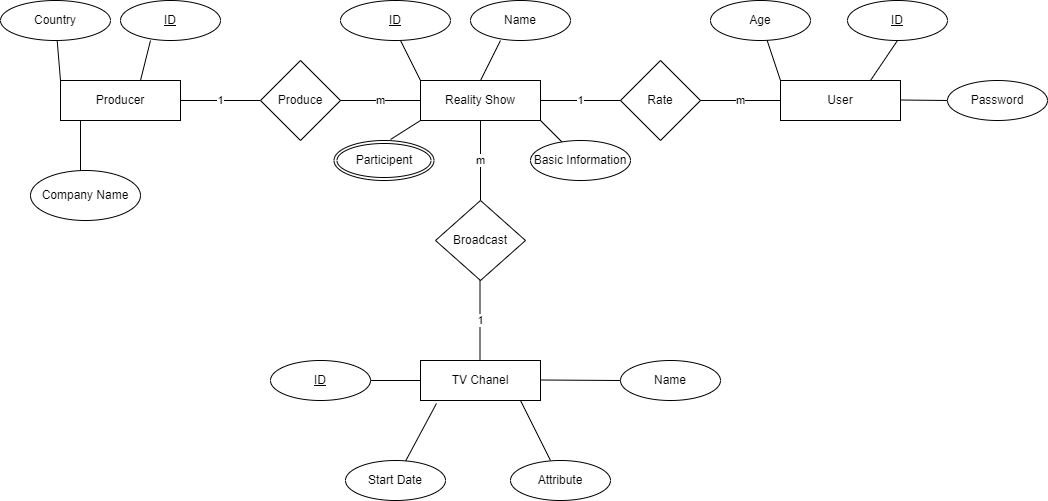

The diagram above was exported from draw.io. Its source (the exported page's mxGraphModel, read from the mxfile embedded in the PNG):
<mxGraphModel dx="1707" dy="427" grid="1" gridSize="10" guides="1" tooltips="1" connect="1" arrows="1" fold="1" page="1" pageScale="1" pageWidth="827" pageHeight="1169" math="0" shadow="0">
  <root>
    <mxCell id="0" />
    <mxCell id="1" parent="0" />
    <mxCell id="ptAIh6lp7bvAPG9Yeihl-1" value="Producer" style="rounded=0;whiteSpace=wrap;html=1;" parent="1" vertex="1">
      <mxGeometry x="40" y="160" width="120" height="40" as="geometry" />
    </mxCell>
    <mxCell id="ptAIh6lp7bvAPG9Yeihl-2" value="" style="endArrow=none;html=1;rounded=0;" parent="1" target="ptAIh6lp7bvAPG9Yeihl-3" edge="1">
      <mxGeometry width="50" height="50" relative="1" as="geometry">
        <mxPoint x="40" y="160" as="sourcePoint" />
        <mxPoint x="40" y="120" as="targetPoint" />
      </mxGeometry>
    </mxCell>
    <mxCell id="ptAIh6lp7bvAPG9Yeihl-3" value="Country" style="ellipse;whiteSpace=wrap;html=1;" parent="1" vertex="1">
      <mxGeometry x="-20" y="80" width="110" height="40" as="geometry" />
    </mxCell>
    <mxCell id="ptAIh6lp7bvAPG9Yeihl-4" value="" style="endArrow=none;html=1;rounded=0;" parent="1" edge="1">
      <mxGeometry width="50" height="50" relative="1" as="geometry">
        <mxPoint x="120" y="160" as="sourcePoint" />
        <mxPoint x="130" y="120" as="targetPoint" />
      </mxGeometry>
    </mxCell>
    <mxCell id="ptAIh6lp7bvAPG9Yeihl-5" value="&lt;u&gt;ID&lt;/u&gt;" style="ellipse;whiteSpace=wrap;html=1;" parent="1" vertex="1">
      <mxGeometry x="100" y="80" width="100" height="40" as="geometry" />
    </mxCell>
    <mxCell id="ptAIh6lp7bvAPG9Yeihl-6" value="" style="endArrow=none;html=1;rounded=0;" parent="1" edge="1">
      <mxGeometry width="50" height="50" relative="1" as="geometry">
        <mxPoint x="60" y="200" as="sourcePoint" />
        <mxPoint x="60" y="250" as="targetPoint" />
      </mxGeometry>
    </mxCell>
    <mxCell id="ptAIh6lp7bvAPG9Yeihl-8" value="Company Name" style="ellipse;whiteSpace=wrap;html=1;" parent="1" vertex="1">
      <mxGeometry x="10" y="250" width="110" height="50" as="geometry" />
    </mxCell>
    <mxCell id="ptAIh6lp7bvAPG9Yeihl-9" value="1" style="endArrow=none;html=1;rounded=0;" parent="1" edge="1">
      <mxGeometry width="50" height="50" relative="1" as="geometry">
        <mxPoint x="160" y="180" as="sourcePoint" />
        <mxPoint x="240" y="180" as="targetPoint" />
      </mxGeometry>
    </mxCell>
    <mxCell id="ptAIh6lp7bvAPG9Yeihl-10" value="Produce" style="rhombus;whiteSpace=wrap;html=1;" parent="1" vertex="1">
      <mxGeometry x="240" y="140" width="80" height="80" as="geometry" />
    </mxCell>
    <mxCell id="ptAIh6lp7bvAPG9Yeihl-11" value="m" style="endArrow=none;html=1;rounded=0;" parent="1" edge="1">
      <mxGeometry width="50" height="50" relative="1" as="geometry">
        <mxPoint x="320" y="180" as="sourcePoint" />
        <mxPoint x="400" y="180" as="targetPoint" />
      </mxGeometry>
    </mxCell>
    <mxCell id="ptAIh6lp7bvAPG9Yeihl-13" value="Reality Show" style="rounded=0;whiteSpace=wrap;html=1;" parent="1" vertex="1">
      <mxGeometry x="400" y="160" width="120" height="40" as="geometry" />
    </mxCell>
    <mxCell id="ptAIh6lp7bvAPG9Yeihl-15" value="1" style="endArrow=none;html=1;rounded=0;" parent="1" edge="1">
      <mxGeometry width="50" height="50" relative="1" as="geometry">
        <mxPoint x="520" y="180" as="sourcePoint" />
        <mxPoint x="600" y="180" as="targetPoint" />
      </mxGeometry>
    </mxCell>
    <mxCell id="ptAIh6lp7bvAPG9Yeihl-16" value="Rate" style="rhombus;whiteSpace=wrap;html=1;" parent="1" vertex="1">
      <mxGeometry x="600" y="140" width="80" height="80" as="geometry" />
    </mxCell>
    <mxCell id="ptAIh6lp7bvAPG9Yeihl-17" value="m" style="endArrow=none;html=1;rounded=0;" parent="1" edge="1">
      <mxGeometry width="50" height="50" relative="1" as="geometry">
        <mxPoint x="680" y="180" as="sourcePoint" />
        <mxPoint x="760" y="180" as="targetPoint" />
      </mxGeometry>
    </mxCell>
    <mxCell id="ptAIh6lp7bvAPG9Yeihl-18" value="User" style="rounded=0;whiteSpace=wrap;html=1;" parent="1" vertex="1">
      <mxGeometry x="760" y="160" width="120" height="40" as="geometry" />
    </mxCell>
    <mxCell id="ptAIh6lp7bvAPG9Yeihl-19" value="" style="endArrow=none;html=1;rounded=0;" parent="1" edge="1">
      <mxGeometry width="50" height="50" relative="1" as="geometry">
        <mxPoint x="400" y="160" as="sourcePoint" />
        <mxPoint x="380" y="120" as="targetPoint" />
      </mxGeometry>
    </mxCell>
    <mxCell id="ptAIh6lp7bvAPG9Yeihl-20" value="&lt;u&gt;ID&lt;/u&gt;" style="ellipse;whiteSpace=wrap;html=1;" parent="1" vertex="1">
      <mxGeometry x="320" y="80" width="110" height="40" as="geometry" />
    </mxCell>
    <mxCell id="ptAIh6lp7bvAPG9Yeihl-21" value="" style="endArrow=none;html=1;rounded=0;" parent="1" edge="1">
      <mxGeometry width="50" height="50" relative="1" as="geometry">
        <mxPoint x="460" y="160" as="sourcePoint" />
        <mxPoint x="480" y="120" as="targetPoint" />
      </mxGeometry>
    </mxCell>
    <mxCell id="ptAIh6lp7bvAPG9Yeihl-22" value="Name" style="ellipse;whiteSpace=wrap;html=1;" parent="1" vertex="1">
      <mxGeometry x="450" y="80" width="100" height="40" as="geometry" />
    </mxCell>
    <mxCell id="ptAIh6lp7bvAPG9Yeihl-23" value="Participent" style="ellipse;shape=doubleEllipse;margin=3;whiteSpace=wrap;html=1;align=center;" parent="1" vertex="1">
      <mxGeometry x="313.5" y="220" width="100" height="40" as="geometry" />
    </mxCell>
    <mxCell id="ptAIh6lp7bvAPG9Yeihl-24" value="" style="endArrow=none;html=1;rounded=0;entryX=0;entryY=1;entryDx=0;entryDy=0;" parent="1" target="ptAIh6lp7bvAPG9Yeihl-13" edge="1">
      <mxGeometry relative="1" as="geometry">
        <mxPoint x="370" y="219" as="sourcePoint" />
        <mxPoint x="420" y="219" as="targetPoint" />
      </mxGeometry>
    </mxCell>
    <mxCell id="ptAIh6lp7bvAPG9Yeihl-25" value="" style="endArrow=none;html=1;rounded=0;exitX=1;exitY=1;exitDx=0;exitDy=0;" parent="1" source="ptAIh6lp7bvAPG9Yeihl-13" target="ptAIh6lp7bvAPG9Yeihl-26" edge="1">
      <mxGeometry relative="1" as="geometry">
        <mxPoint x="500" y="220" as="sourcePoint" />
        <mxPoint x="540" y="230" as="targetPoint" />
      </mxGeometry>
    </mxCell>
    <mxCell id="ptAIh6lp7bvAPG9Yeihl-26" value="Basic Information" style="ellipse;whiteSpace=wrap;html=1;align=center;" parent="1" vertex="1">
      <mxGeometry x="510" y="220" width="100" height="40" as="geometry" />
    </mxCell>
    <mxCell id="ptAIh6lp7bvAPG9Yeihl-27" value="" style="endArrow=none;html=1;rounded=0;exitX=0;exitY=0;exitDx=0;exitDy=0;" parent="1" source="ptAIh6lp7bvAPG9Yeihl-18" target="ptAIh6lp7bvAPG9Yeihl-28" edge="1">
      <mxGeometry relative="1" as="geometry">
        <mxPoint x="760" y="150" as="sourcePoint" />
        <mxPoint x="780" y="159" as="targetPoint" />
      </mxGeometry>
    </mxCell>
    <mxCell id="ptAIh6lp7bvAPG9Yeihl-28" value="Age" style="ellipse;whiteSpace=wrap;html=1;align=center;" parent="1" vertex="1">
      <mxGeometry x="690" y="80" width="100" height="40" as="geometry" />
    </mxCell>
    <mxCell id="ptAIh6lp7bvAPG9Yeihl-30" value="ID" style="ellipse;whiteSpace=wrap;html=1;align=center;fontStyle=4;" parent="1" vertex="1">
      <mxGeometry x="827" y="80" width="100" height="40" as="geometry" />
    </mxCell>
    <mxCell id="ptAIh6lp7bvAPG9Yeihl-32" value="" style="endArrow=none;html=1;rounded=0;entryX=0.5;entryY=1;entryDx=0;entryDy=0;" parent="1" target="ptAIh6lp7bvAPG9Yeihl-30" edge="1">
      <mxGeometry relative="1" as="geometry">
        <mxPoint x="850" y="160" as="sourcePoint" />
        <mxPoint x="1010" y="160" as="targetPoint" />
      </mxGeometry>
    </mxCell>
    <mxCell id="ptAIh6lp7bvAPG9Yeihl-33" value="" style="endArrow=none;html=1;rounded=0;" parent="1" target="ptAIh6lp7bvAPG9Yeihl-34" edge="1">
      <mxGeometry relative="1" as="geometry">
        <mxPoint x="880" y="179.5" as="sourcePoint" />
        <mxPoint x="940" y="180" as="targetPoint" />
      </mxGeometry>
    </mxCell>
    <mxCell id="ptAIh6lp7bvAPG9Yeihl-34" value="Password" style="ellipse;whiteSpace=wrap;html=1;align=center;" parent="1" vertex="1">
      <mxGeometry x="927" y="160" width="100" height="40" as="geometry" />
    </mxCell>
    <mxCell id="ptAIh6lp7bvAPG9Yeihl-35" value="m" style="endArrow=none;html=1;rounded=0;exitX=0.5;exitY=1;exitDx=0;exitDy=0;" parent="1" source="ptAIh6lp7bvAPG9Yeihl-13" edge="1">
      <mxGeometry relative="1" as="geometry">
        <mxPoint x="410" y="250" as="sourcePoint" />
        <mxPoint x="460" y="280" as="targetPoint" />
      </mxGeometry>
    </mxCell>
    <mxCell id="ptAIh6lp7bvAPG9Yeihl-37" value="Broadcast" style="shape=rhombus;perimeter=rhombusPerimeter;whiteSpace=wrap;html=1;align=center;" parent="1" vertex="1">
      <mxGeometry x="415" y="280" width="90" height="80" as="geometry" />
    </mxCell>
    <mxCell id="ptAIh6lp7bvAPG9Yeihl-38" value="1" style="endArrow=none;html=1;rounded=0;" parent="1" edge="1">
      <mxGeometry relative="1" as="geometry">
        <mxPoint x="459.5" y="360" as="sourcePoint" />
        <mxPoint x="459.5" y="440" as="targetPoint" />
      </mxGeometry>
    </mxCell>
    <mxCell id="ptAIh6lp7bvAPG9Yeihl-39" value="TV Chanel" style="whiteSpace=wrap;html=1;align=center;" parent="1" vertex="1">
      <mxGeometry x="400" y="440" width="120" height="40" as="geometry" />
    </mxCell>
    <mxCell id="ptAIh6lp7bvAPG9Yeihl-40" value="" style="endArrow=none;html=1;rounded=0;exitX=0;exitY=0.5;exitDx=0;exitDy=0;" parent="1" source="ptAIh6lp7bvAPG9Yeihl-39" target="ptAIh6lp7bvAPG9Yeihl-41" edge="1">
      <mxGeometry relative="1" as="geometry">
        <mxPoint x="350" y="459.5" as="sourcePoint" />
        <mxPoint x="400" y="459.5" as="targetPoint" />
      </mxGeometry>
    </mxCell>
    <mxCell id="ptAIh6lp7bvAPG9Yeihl-41" value="ID" style="ellipse;whiteSpace=wrap;html=1;align=center;fontStyle=4;" parent="1" vertex="1">
      <mxGeometry x="250" y="440" width="100" height="40" as="geometry" />
    </mxCell>
    <mxCell id="ptAIh6lp7bvAPG9Yeihl-42" value="" style="endArrow=none;html=1;rounded=0;" parent="1" edge="1">
      <mxGeometry relative="1" as="geometry">
        <mxPoint x="520" y="459.5" as="sourcePoint" />
        <mxPoint x="600" y="460" as="targetPoint" />
      </mxGeometry>
    </mxCell>
    <mxCell id="ptAIh6lp7bvAPG9Yeihl-43" value="Name" style="ellipse;whiteSpace=wrap;html=1;align=center;" parent="1" vertex="1">
      <mxGeometry x="600" y="440" width="100" height="40" as="geometry" />
    </mxCell>
    <mxCell id="ptAIh6lp7bvAPG9Yeihl-44" value="" style="endArrow=none;html=1;rounded=0;exitX=0.133;exitY=1.075;exitDx=0;exitDy=0;exitPerimeter=0;" parent="1" source="ptAIh6lp7bvAPG9Yeihl-39" target="ptAIh6lp7bvAPG9Yeihl-45" edge="1">
      <mxGeometry relative="1" as="geometry">
        <mxPoint x="414" y="500" as="sourcePoint" />
        <mxPoint x="416" y="560" as="targetPoint" />
      </mxGeometry>
    </mxCell>
    <mxCell id="ptAIh6lp7bvAPG9Yeihl-45" value="Start Date" style="ellipse;whiteSpace=wrap;html=1;align=center;" parent="1" vertex="1">
      <mxGeometry x="325" y="540" width="100" height="40" as="geometry" />
    </mxCell>
    <mxCell id="ptAIh6lp7bvAPG9Yeihl-46" value="" style="endArrow=none;html=1;rounded=0;" parent="1" edge="1">
      <mxGeometry relative="1" as="geometry">
        <mxPoint x="500" y="480" as="sourcePoint" />
        <mxPoint x="530" y="540" as="targetPoint" />
      </mxGeometry>
    </mxCell>
    <mxCell id="ptAIh6lp7bvAPG9Yeihl-47" value="Attribute" style="ellipse;whiteSpace=wrap;html=1;align=center;" parent="1" vertex="1">
      <mxGeometry x="490" y="540" width="100" height="40" as="geometry" />
    </mxCell>
  </root>
</mxGraphModel>